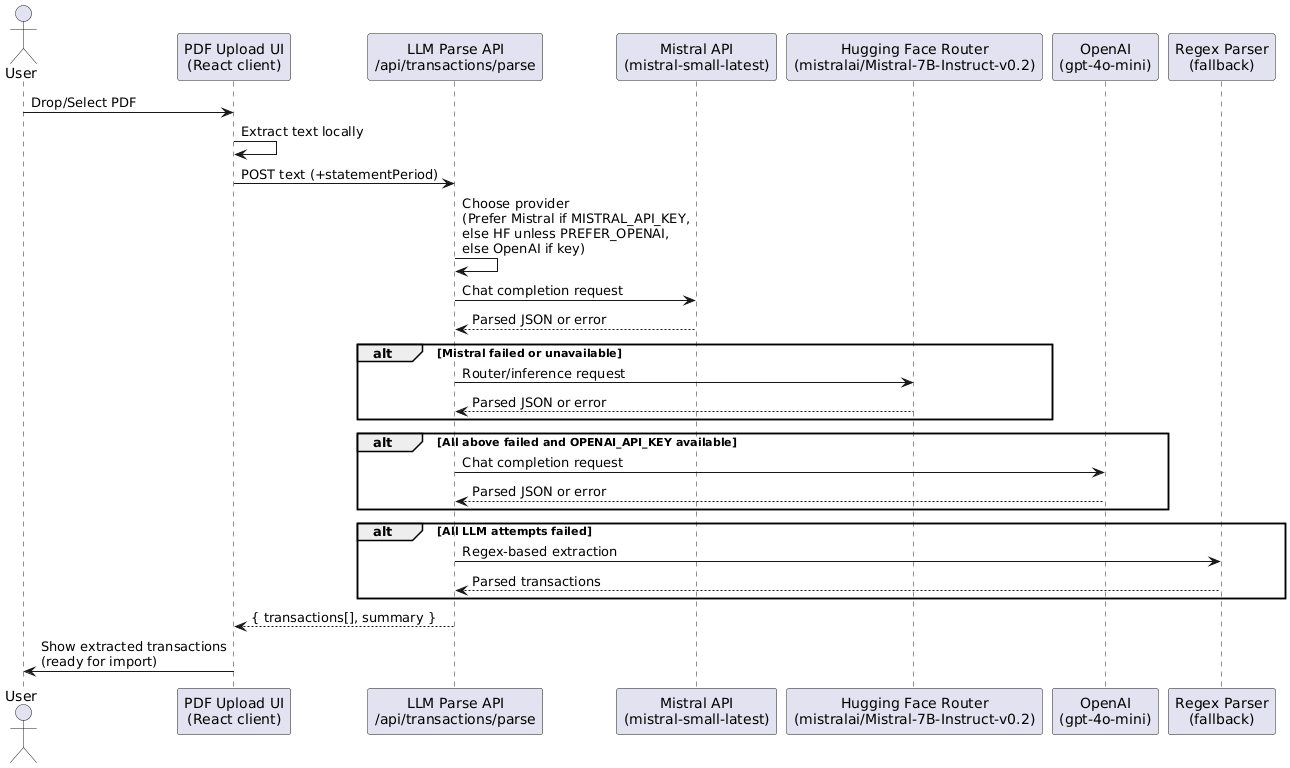

The diagram above was rendered by PlantUML. Its source (embedded in the PNG):
@startuml
actor User
participant "PDF Upload UI\n(React client)" as UI
participant "LLM Parse API\n/api/transactions/parse" as API
participant "Mistral API\n(mistral-small-latest)" as Mistral
participant "Hugging Face Router\n(mistralai/Mistral-7B-Instruct-v0.2)" as HF
participant "OpenAI\n(gpt-4o-mini)" as OpenAI
participant "Regex Parser\n(fallback)" as Regex

User -> UI: Drop/Select PDF
UI -> UI: Extract text locally
UI -> API: POST text (+statementPeriod)
API -> API: Choose provider\n(Prefer Mistral if MISTRAL_API_KEY,\nelse HF unless PREFER_OPENAI,\nelse OpenAI if key)
API -> Mistral: Chat completion request
Mistral --> API: Parsed JSON or error
alt Mistral failed or unavailable
  API -> HF: Router/inference request
  HF --> API: Parsed JSON or error
end
alt All above failed and OPENAI_API_KEY available
  API -> OpenAI: Chat completion request
  OpenAI --> API: Parsed JSON or error
end
alt All LLM attempts failed
  API -> Regex: Regex-based extraction
  Regex --> API: Parsed transactions
end
API --> UI: { transactions[], summary }
UI -> User: Show extracted transactions\n(ready for import)
@enduml